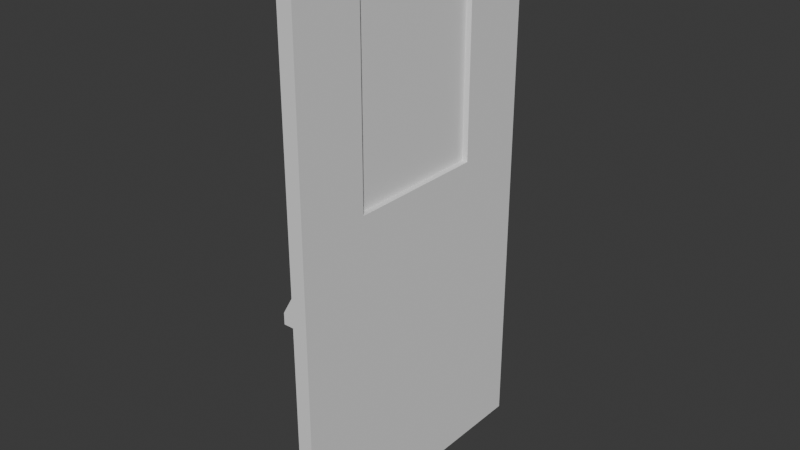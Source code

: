 # Source: firedoor.blend  (saved by Blender 4.2.66; exported with 4.5.12 LTS)
import bpy
from mathutils import Matrix  # noqa: F401  (used for matrix-valued properties, if any)

bpy.ops.wm.read_factory_settings(use_empty=True)
scene = bpy.context.scene
scene.name = 'Scene'

# ---- collections
col_collection = bpy.data.collections.new('Collection'); scene.collection.children.link(col_collection)

# ---- world
world_world = bpy.data.worlds.new('World'); scene.world = world_world
world_world.use_nodes = True; world_world.node_tree.nodes.clear()
_N = world_world.node_tree.nodes; _L = world_world.node_tree.links
n0 = _N.new('ShaderNodeOutputWorld'); n0.name = 'World Output'; n0.location = (300, 300)
n1 = _N.new('ShaderNodeBackground'); n1.name = 'Background'; n1.location = (10, 300)
n1.inputs[0].default_value = (0.05088, 0.05088, 0.05088, 1.0)
_L.new(n1.outputs[0], n0.inputs[0])
n0.is_active_output = True
world_world.color = (0.05088, 0.05088, 0.05088)
world_world.sun_shadow_jitter_overblur = 0.0

# ---- meshes
me_cube_006 = bpy.data.meshes.new('Cube.006')
me_cube_006.from_pydata([(-0.2687, 4.01, -7.558), (-0.2687, 4.01, 7.558), (0.2687, 4.01, -7.558), (0.2687, 4.01, 7.558), (-0.2687, 0.0, -7.558), (-0.2687, 0.0, 7.558), (0.2687, 0.0, -7.558), (0.2687, 0.0, 7.558), (-0.2687, 1.998, 6.552), (-0.2687, 1.998, 1.205), (-0.2687, 0.0, 1.205), (-0.2687, 0.0, 6.552), (0.2687, 1.998, 1.205), (0.2687, 1.998, 6.552), (0.2687, 0.0, 1.205), (0.2687, 0.0, 6.552), (-0.2687, 3.611, -0.5127), (-0.7885, 3.611, -0.5127), (-0.2687, 3.611, 0.3333), (-0.7885, 3.611, 0.3333), (-0.2687, 3.2, -0.5127), (-0.7885, 3.2, -0.5127), (-0.2687, 3.2, 0.3333), (-0.7885, 3.2, 0.3333), (-0.3041, 3.218, -0.5127), (-0.732, 3.218, -1.103), (-0.3041, 3.592, -0.5127), (-0.732, 3.592, -1.103), (-0.7577, 3.218, -0.5127), (-1.186, 3.218, -1.103), (-0.7577, 3.592, -0.5127), (-1.186, 3.592, -1.103), (-0.732, 3.218, -1.422), (-0.732, 3.592, -1.422), (-1.186, 3.592, -1.422), (-1.186, 3.218, -1.422), (-1.186, -0.003712, -1.103), (-0.732, -0.003712, -1.103), (-1.186, -0.003712, -1.422), (-0.732, -0.003712, -1.422), (-0.2687, -4.01, -7.558), (-0.2687, -4.01, 7.558), (0.2687, -4.01, -7.558), (0.2687, -4.01, 7.558), (-0.2687, -1.998, 6.552), (-0.2687, -1.998, 1.205), (0.2687, -1.998, 1.205), (0.2687, -1.998, 6.552), (-0.2687, -3.611, -0.5127), (-0.7885, -3.611, -0.5127), (-0.2687, -3.611, 0.3333), (-0.7885, -3.611, 0.3333), (-0.2687, -3.2, -0.5127), (-0.7885, -3.2, -0.5127), (-0.2687, -3.2, 0.3333), (-0.7885, -3.2, 0.3333), (-0.3041, -3.218, -0.5127), (-0.732, -3.218, -1.103), (-0.3041, -3.592, -0.5127), (-0.732, -3.592, -1.103), (-0.7577, -3.218, -0.5127), (-1.186, -3.218, -1.103), (-0.7577, -3.592, -0.5127), (-1.186, -3.592, -1.103), (-0.732, -3.218, -1.422), (-0.732, -3.592, -1.422), (-1.186, -3.592, -1.422), (-1.186, -3.218, -1.422), (-1.186, 0.003712, -1.103), (-0.732, 0.003712, -1.103), (-1.186, 0.003712, -1.422), (-0.732, 0.003712, -1.422)], [], [(5, 1, 0, 4, 10, 9, 8, 11), (0, 1, 3, 2), (3, 1, 5, 7), (0, 2, 6, 4), (14, 6, 2, 3, 7, 15, 13, 12), (14, 12, 9, 10), (12, 13, 8, 9), (13, 15, 11, 8), (16, 17, 19, 18), (18, 19, 23, 22), (22, 23, 21, 20), (20, 21, 17, 16), (18, 22, 20, 16), (23, 19, 17, 21), (24, 25, 27, 26), (26, 27, 31, 30), (30, 31, 29, 28), (28, 29, 25, 24), (26, 30, 28, 24), (29, 31, 34, 35), (34, 33, 32, 35), (27, 25, 32, 33), (29, 35, 38, 36), (31, 27, 33, 34), (35, 32, 39, 38), (25, 29, 36, 37), (32, 25, 37, 39), (5, 11, 44, 45, 10, 4, 40, 41), (40, 42, 43, 41), (43, 7, 5, 41), (40, 4, 6, 42), (14, 46, 47, 15, 7, 43, 42, 6), (14, 10, 45, 46), (46, 45, 44, 47), (47, 44, 11, 15), (48, 50, 51, 49), (50, 54, 55, 51), (54, 52, 53, 55), (52, 48, 49, 53), (50, 48, 52, 54), (55, 53, 49, 51), (56, 58, 59, 57), (58, 62, 63, 59), (62, 60, 61, 63), (60, 56, 57, 61), (58, 56, 60, 62), (61, 67, 66, 63), (66, 67, 64, 65), (59, 65, 64, 57), (61, 68, 70, 67), (63, 66, 65, 59), (67, 70, 71, 64), (57, 69, 68, 61), (64, 71, 69, 57)])
_uv = me_cube_006.uv_layers.new(name='UVMap')
_uv.uv.foreach_set('vector', [0.625, 0.125, 0.625, 0.25, 0.375, 0.25, 0.375, 0.125, 0.5199, 0.125, 0.5199, 0.1873, 0.6084, 0.1873, 0.6084, 0.125, 0.375, 0.25, 0.625, 0.25, 0.625, 0.5, 0.375, 0.5, 0.625, 0.5, 0.875, 0.5, 0.875, 0.625, 0.625, 0.625, 0.125, 0.5, 0.375, 0.5, 0.375, 0.625, 0.125, 0.625, 0.5199, 0.625, 0.375, 0.625, 0.375, 0.5, 0.625, 0.5, 0.625, 0.625, 0.6084, 0.625, 0.6084, 0.5627, 0.5199, 0.5627, 0.5199, 0.625, 0.5199, 0.5627, 0.5199, 0.1873, 0.5199, 0.125, 0.5199, 0.5627, 0.6084, 0.5627, 0.6084, 0.1873, 0.5199, 0.1873, 0.6084, 0.5627, 0.6084, 0.625, 0.6084, 0.125, 0.6084, 0.1873, 0.375, 0.0, 0.625, 0.0, 0.625, 0.25, 0.375, 0.25, 0.375, 0.25, 0.625, 0.25, 0.625, 0.5, 0.375, 0.5, 0.375, 0.5, 0.625, 0.5, 0.625, 0.75, 0.375, 0.75, 0.375, 0.75, 0.625, 0.75, 0.625, 1.0, 0.375, 1.0, 0.125, 0.5, 0.375, 0.5, 0.375, 0.75, 0.125, 0.75, 0.625, 0.5, 0.875, 0.5, 0.875, 0.75, 0.625, 0.75, 0.375, 0.0, 0.625, 0.0, 0.625, 0.25, 0.375, 0.25, 0.375, 0.25, 0.625, 0.25, 0.625, 0.5, 0.375, 0.5, 0.375, 0.5, 0.625, 0.5, 0.625, 0.75, 0.375, 0.75, 0.375, 0.75, 0.625, 0.75, 0.625, 1.0, 0.375, 1.0, 0.125, 0.5, 0.375, 0.5, 0.375, 0.75, 0.125, 0.75, 0.625, 0.75, 0.625, 0.5, 0.625, 0.5, 0.625, 0.75, 0.625, 0.5, 0.875, 0.5, 0.875, 0.75, 0.625, 0.75, 0.625, 0.25, 0.625, 0.0, 0.625, 0.0, 0.625, 0.25, 0.625, 0.75, 0.625, 0.75, 0.625, 0.75, 0.625, 0.75, 0.625, 0.5, 0.625, 0.25, 0.625, 0.25, 0.625, 0.5, 0.625, 0.75, 0.875, 0.75, 0.875, 0.75, 0.625, 0.75, 0.625, 1.0, 0.625, 0.75, 0.625, 0.75, 0.625, 1.0, 0.625, 0.0, 0.625, 0.0, 0.625, 0.0, 0.625, 0.0, 0.625, 0.125, 0.6084, 0.125, 0.6084, 0.1873, 0.5199, 0.1873, 0.5199, 0.125, 0.375, 0.125, 0.375, 0.25, 0.625, 0.25, 0.375, 0.25, 0.375, 0.5, 0.625, 0.5, 0.625, 0.25, 0.625, 0.5, 0.625, 0.625, 0.875, 0.625, 0.875, 0.5, 0.125, 0.5, 0.125, 0.625, 0.375, 0.625, 0.375, 0.5, 0.5199, 0.625, 0.5199, 0.5627, 0.6084, 0.5627, 0.6084, 0.625, 0.625, 0.625, 0.625, 0.5, 0.375, 0.5, 0.375, 0.625, 0.5199, 0.625, 0.5199, 0.125, 0.5199, 0.1873, 0.5199, 0.5627, 0.5199, 0.5627, 0.5199, 0.1873, 0.6084, 0.1873, 0.6084, 0.5627, 0.6084, 0.5627, 0.6084, 0.1873, 0.6084, 0.125, 0.6084, 0.625, 0.375, 0.0, 0.375, 0.25, 0.625, 0.25, 0.625, 0.0, 0.375, 0.25, 0.375, 0.5, 0.625, 0.5, 0.625, 0.25, 0.375, 0.5, 0.375, 0.75, 0.625, 0.75, 0.625, 0.5, 0.375, 0.75, 0.375, 1.0, 0.625, 1.0, 0.625, 0.75, 0.125, 0.5, 0.125, 0.75, 0.375, 0.75, 0.375, 0.5, 0.625, 0.5, 0.625, 0.75, 0.875, 0.75, 0.875, 0.5, 0.375, 0.0, 0.375, 0.25, 0.625, 0.25, 0.625, 0.0, 0.375, 0.25, 0.375, 0.5, 0.625, 0.5, 0.625, 0.25, 0.375, 0.5, 0.375, 0.75, 0.625, 0.75, 0.625, 0.5, 0.375, 0.75, 0.375, 1.0, 0.625, 1.0, 0.625, 0.75, 0.125, 0.5, 0.125, 0.75, 0.375, 0.75, 0.375, 0.5, 0.625, 0.75, 0.625, 0.75, 0.625, 0.5, 0.625, 0.5, 0.625, 0.5, 0.625, 0.75, 0.875, 0.75, 0.875, 0.5, 0.625, 0.25, 0.625, 0.25, 0.625, 0.0, 0.625, 0.0, 0.625, 0.75, 0.625, 0.75, 0.625, 0.75, 0.625, 0.75, 0.625, 0.5, 0.625, 0.5, 0.625, 0.25, 0.625, 0.25, 0.625, 0.75, 0.625, 0.75, 0.875, 0.75, 0.875, 0.75, 0.625, 1.0, 0.625, 1.0, 0.625, 0.75, 0.625, 0.75, 0.625, 0.0, 0.625, 0.0, 0.625, 0.0, 0.625, 0.0])
me_cube_006.update()
me_cube_007 = bpy.data.meshes.new('Cube.007')
me_cube_007.from_pydata([(-1.0, 1.0, -1.0), (-1.0, 1.0, 1.0), (1.0, 1.0, -1.0), (1.0, 1.0, 1.0), (-1.0, 0.0, -1.0), (-1.0, 0.0, 1.0), (1.0, 0.0, -1.0), (1.0, 0.0, 1.0), (-1.0, -1.0, -1.0), (-1.0, -1.0, 1.0), (1.0, -1.0, -1.0), (1.0, -1.0, 1.0)], [], [(4, 5, 1, 0), (2, 3, 7, 6), (4, 8, 9, 5), (10, 6, 7, 11)])
_uv = me_cube_007.uv_layers.new(name='UVMap')
_uv.uv.foreach_set('vector', [0.375, 0.125, 0.625, 0.125, 0.625, 0.25, 0.375, 0.25, 0.375, 0.5, 0.625, 0.5, 0.625, 0.625, 0.375, 0.625, 0.375, 0.125, 0.375, 0.25, 0.625, 0.25, 0.625, 0.125, 0.375, 0.5, 0.375, 0.625, 0.625, 0.625, 0.625, 0.5])
me_cube_007.update()

# ---- objects
ob_cube_001 = bpy.data.objects.new('Cube.001', me_cube_006)
ob_cube = bpy.data.objects.new('Cube', me_cube_007)

# ---- transforms, parenting, visibility, modifiers, constraints
ob_cube_001.location = (0.0, -4.02, 0.0)
ob_cube_001.scale = (0.7823, 1.0, 1.0)
_m = ob_cube_001.modifiers.new('Collision', 'COLLISION')
ob_cube.location = (0.0, -4.02, 3.878)
ob_cube.scale = (-0.04391, 1.998, 2.674)
_m = ob_cube.modifiers.new('Collision', 'COLLISION')

# ---- collection membership
col_collection.objects.link(ob_cube_001)
col_collection.objects.link(ob_cube)

# ---- scene / render settings (as saved in the file)
scene.frame_start = 1; scene.frame_end = 250; scene.frame_set(1)
scene.render.engine = 'BLENDER_EEVEE_NEXT'
bpy.context.view_layer.update()

# ---- added for rendering (the .blend has no active camera and no usable light): camera, sun
cam_auto = bpy.data.cameras.new('AutoCamera')
cam_auto.lens = 50.0
cam_auto.sensor_width = 36.0
cam_auto.clip_end = 1000.0
ob_auto_camera = bpy.data.objects.new('AutoCamera', cam_auto)
scene.collection.objects.link(ob_auto_camera)
ob_auto_camera.location = (15.5095, -23.0618, 12.6945)
ob_auto_camera.rotation_euler = (1.09748, -7.21219e-08, 0.694738)
scene.camera = ob_auto_camera
light_auto_sun = bpy.data.lights.new('AutoSun', 'SUN')
light_auto_sun.energy = 3.0
light_auto_sun.angle = 0.0523599
ob_auto_sun = bpy.data.objects.new('AutoSun', light_auto_sun)
scene.collection.objects.link(ob_auto_sun)
ob_auto_sun.rotation_euler = (0.872665, 0.174533, 0.523599)
bpy.context.view_layer.update()
